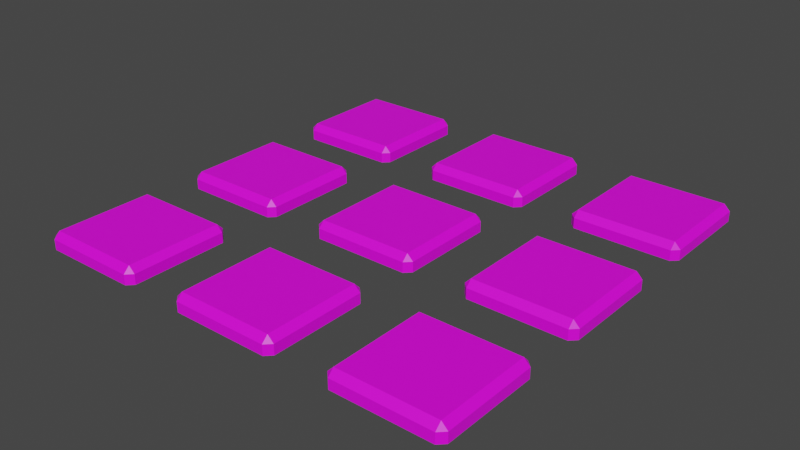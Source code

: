 # Source: buttons.blend  (saved by Blender 2.83.20; exported with 4.5.12 LTS)
import bpy
from mathutils import Matrix  # noqa: F401  (used for matrix-valued properties, if any)

bpy.ops.wm.read_factory_settings(use_empty=True)
scene = bpy.context.scene
scene.name = 'Scene'

# ---- collections
col_collection = bpy.data.collections.new('Collection'); scene.collection.children.link(col_collection)

# ---- images (referenced by path relative to the original .blend; pixels are not part of the script)
import os
ASSET_DIR = os.environ.get("B2B_ASSET_DIR", "")  # directory of the original .blend (textures are referenced by path, not embedded)
HERE = os.path.dirname(os.path.abspath(__file__))  # packed textures are extracted next to this script under _unpacked/

def load_image(name, relpath, width, height, colorspace="sRGB"):
    """Load a texture the original file referenced (path relative to the .blend, or extracted next to this script)."""
    p = next((c for c in (os.path.join(HERE, relpath), os.path.join(ASSET_DIR, relpath)) if relpath and os.path.exists(c)), "")
    if p:
        img = bpy.data.images.load(p, check_existing=True)
        img.name = name
    else:  # same state as the original file: an image datablock whose file is absent (Cycles renders it pink)
        img = bpy.data.images.new(name, width, height)
        img.source = "FILE"
        img.filepath = "//" + (relpath or name)
    img.colorspace_settings.name = colorspace
    return img
img_buttons_metalmaterial_albedotransparency_png = load_image('buttons_MetalMaterial_AlbedoTransparency.png', 'textures/buttons/export metal/buttons_MetalMaterial_AlbedoTransparency.png', 1024, 1024, 'sRGB')

# ---- materials (node trees are filled in below, after node groups)
mat_material = bpy.data.materials.new('Material')
mat_material.use_transparent_shadow = False

# ---- material node trees
mat_material.use_nodes = True; mat_material.node_tree.nodes.clear()
_N = mat_material.node_tree.nodes; _L = mat_material.node_tree.links
n0 = _N.new('ShaderNodeBsdfPrincipled'); n0.name = 'Principled BSDF'; n0.location = (10, 300)
n0.distribution = 'GGX'
n0.subsurface_method = 'BURLEY'
n0.inputs[3].default_value = 1.45
n0.inputs[27].default_value = (0.0, 0.0, 0.0, 1.0)
n0.inputs[28].default_value = 1.0
n1 = _N.new('ShaderNodeOutputMaterial'); n1.name = 'Material Output'; n1.location = (300, 300)
n2 = _N.new('ShaderNodeTexImage'); n2.name = 'Image Texture'; n2.location = (-399, 303)
n2.image = img_buttons_metalmaterial_albedotransparency_png
_L.new(n0.outputs[0], n1.inputs[0])
_L.new(n2.outputs[0], n0.inputs[0])
n1.is_active_output = True

# ---- world
world_world = bpy.data.worlds.new('World'); scene.world = world_world
world_world.use_nodes = True; world_world.node_tree.nodes.clear()
_N = world_world.node_tree.nodes; _L = world_world.node_tree.links
n0 = _N.new('ShaderNodeOutputWorld'); n0.name = 'World Output'; n0.location = (300, 300)
n1 = _N.new('ShaderNodeBackground'); n1.name = 'Background'; n1.location = (10, 300)
n1.inputs[0].default_value = (0.05088, 0.05088, 0.05088, 1.0)
_L.new(n1.outputs[0], n0.inputs[0])
n0.is_active_output = True
world_world.color = (0.05088, 0.05088, 0.05088)
world_world.use_sun_shadow = False
world_world.sun_shadow_jitter_overblur = 0.0

# ---- meshes
me_cube_001 = bpy.data.meshes.new('Cube.001')
me_cube_001.from_pydata([(-0.8867, -1.0, 0.0), (-1.0, -0.8867, 0.0), (-1.0, -0.8867, 0.1867), (-0.8867, 0.8867, 0.3), (-0.8867, 1.0, 0.1867), (-1.0, 0.8867, 0.1867), (0.8867, -1.0, 0.0), (0.8867, -1.0, 0.1867), (0.8867, 1.0, 0.0), (1.0, 0.8867, 0.0), (0.8867, 1.0, 0.1867), (-0.8867, -1.0, 0.1867), (-0.8867, -0.8867, 0.3), (-1.0, 0.8867, 0.0), (-0.8867, 1.0, 0.0), (1.0, -0.8867, 0.0), (0.8867, -0.8867, 0.3), (1.0, -0.8867, 0.1867), (0.8867, 0.8867, 0.3), (1.0, 0.8867, 0.1867)], [], [(6, 7, 11, 0), (9, 19, 17, 15), (18, 3, 12, 16), (14, 4, 10, 8), (11, 12, 2), (3, 4, 5), (16, 7, 17), (18, 19, 10), (0, 11, 2, 1), (12, 3, 5, 2), (4, 14, 13, 5), (3, 18, 10, 4), (19, 9, 8, 10), (7, 6, 15, 17), (16, 12, 11, 7), (1, 2, 5, 13), (18, 16, 17, 19)])
_uv = me_cube_001.uv_layers.new(name='UVMap')
_uv.uv.foreach_set('vector', [0.7024, 0.3237, 0.7231, 0.2964, 0.9523, 0.301, 0.9691, 0.3297, 0.6781, 0.02961, 0.7058, 0.05057, 0.7065, 0.2798, 0.6781, 0.2966, 0.7272, 0.05506, 0.9472, 0.05506, 0.9472, 0.2751, 0.7272, 0.2751, 0.9725, 0.01103, 0.9518, 0.03832, 0.7226, 0.03378, 0.7058, 0.005033, 0.9523, 0.301, 0.9472, 0.2751, 0.9691, 0.2842, 0.9472, 0.05506, 0.9518, 0.03832, 0.9685, 0.05492, 0.7272, 0.2751, 0.7231, 0.2964, 0.7065, 0.2798, 0.7272, 0.05506, 0.7058, 0.05057, 0.7226, 0.03378, 0.9691, 0.3297, 0.9523, 0.301, 0.9691, 0.2842, 0.9968, 0.3051, 0.9472, 0.2751, 0.9472, 0.05506, 0.9685, 0.05492, 0.9691, 0.2842, 0.9518, 0.03832, 0.9725, 0.01103, 0.9968, 0.03814, 0.9685, 0.05492, 0.9472, 0.05506, 0.7272, 0.05506, 0.7226, 0.03378, 0.9518, 0.03832, 0.7058, 0.05057, 0.6781, 0.02961, 0.7058, 0.005033, 0.7226, 0.03378, 0.7231, 0.2964, 0.7024, 0.3237, 0.6781, 0.2966, 0.7065, 0.2798, 0.7272, 0.2751, 0.9472, 0.2751, 0.9523, 0.301, 0.7231, 0.2964, 0.9968, 0.3051, 0.9691, 0.2842, 0.9685, 0.05492, 0.9968, 0.03814, 0.7272, 0.05506, 0.7272, 0.2751, 0.7065, 0.2798, 0.7058, 0.05057])
me_cube_001.materials.append(mat_material)
me_cube_001.use_remesh_fix_poles = True
me_cube_001.use_remesh_preserve_attributes = False
me_cube_001.use_mirror_vertex_groups = False
me_cube_001.update()
me_cube_002 = bpy.data.meshes.new('Cube.002')
me_cube_002.from_pydata([(-0.8867, -1.0, 0.0), (-1.0, -0.8867, 0.0), (-1.0, -0.8867, 0.1867), (-0.8867, 0.8867, 0.3), (-0.8867, 1.0, 0.1867), (-1.0, 0.8867, 0.1867), (0.8867, -1.0, 0.0), (0.8867, -1.0, 0.1867), (0.8867, 1.0, 0.0), (1.0, 0.8867, 0.0), (0.8867, 1.0, 0.1867), (-0.8867, -1.0, 0.1867), (-0.8867, -0.8867, 0.3), (-1.0, 0.8867, 0.0), (-0.8867, 1.0, 0.0), (1.0, -0.8867, 0.0), (0.8867, -0.8867, 0.3), (1.0, -0.8867, 0.1867), (0.8867, 0.8867, 0.3), (1.0, 0.8867, 0.1867)], [], [(6, 7, 11, 0), (9, 19, 17, 15), (18, 3, 12, 16), (14, 4, 10, 8), (11, 12, 2), (3, 4, 5), (16, 7, 17), (18, 19, 10), (0, 11, 2, 1), (12, 3, 5, 2), (4, 14, 13, 5), (3, 18, 10, 4), (19, 9, 8, 10), (7, 6, 15, 17), (16, 12, 11, 7), (1, 2, 5, 13), (18, 16, 17, 19)])
_uv = me_cube_002.uv_layers.new(name='UVMap')
_uv.uv.foreach_set('vector', [0.03119, 0.6563, 0.05195, 0.6291, 0.2812, 0.6336, 0.2979, 0.6623, 0.006961, 0.3622, 0.03466, 0.3832, 0.03528, 0.6124, 0.006961, 0.6292, 0.05602, 0.3877, 0.276, 0.3877, 0.276, 0.6077, 0.05602, 0.6077, 0.3014, 0.3437, 0.2806, 0.3709, 0.05139, 0.3664, 0.03461, 0.3377, 0.2812, 0.6336, 0.276, 0.6077, 0.2979, 0.6168, 0.276, 0.3877, 0.2806, 0.3709, 0.2973, 0.3876, 0.05602, 0.6077, 0.05195, 0.6291, 0.03528, 0.6124, 0.05602, 0.3877, 0.03466, 0.3832, 0.05139, 0.3664, 0.2979, 0.6623, 0.2812, 0.6336, 0.2979, 0.6168, 0.3256, 0.6378, 0.276, 0.6077, 0.276, 0.3877, 0.2973, 0.3876, 0.2979, 0.6168, 0.2806, 0.3709, 0.3014, 0.3437, 0.3256, 0.3708, 0.2973, 0.3876, 0.276, 0.3877, 0.05602, 0.3877, 0.05139, 0.3664, 0.2806, 0.3709, 0.03466, 0.3832, 0.006961, 0.3622, 0.03461, 0.3377, 0.05139, 0.3664, 0.05195, 0.6291, 0.03119, 0.6563, 0.006961, 0.6292, 0.03528, 0.6124, 0.05602, 0.6077, 0.276, 0.6077, 0.2812, 0.6336, 0.05195, 0.6291, 0.3256, 0.6378, 0.2979, 0.6168, 0.2973, 0.3876, 0.3256, 0.3708, 0.05602, 0.3877, 0.05602, 0.6077, 0.03528, 0.6124, 0.03466, 0.3832])
me_cube_002.materials.append(mat_material)
me_cube_002.use_remesh_fix_poles = True
me_cube_002.use_remesh_preserve_attributes = False
me_cube_002.use_mirror_vertex_groups = False
me_cube_002.update()
me_cube_003 = bpy.data.meshes.new('Cube.003')
me_cube_003.from_pydata([(-0.8867, -1.0, 0.0), (-1.0, -0.8867, 0.0), (-1.0, -0.8867, 0.1867), (-0.8867, 0.8867, 0.3), (-0.8867, 1.0, 0.1867), (-1.0, 0.8867, 0.1867), (0.8867, -1.0, 0.0), (0.8867, -1.0, 0.1867), (0.8867, 1.0, 0.0), (1.0, 0.8867, 0.0), (0.8867, 1.0, 0.1867), (-0.8867, -1.0, 0.1867), (-0.8867, -0.8867, 0.3), (-1.0, 0.8867, 0.0), (-0.8867, 1.0, 0.0), (1.0, -0.8867, 0.0), (0.8867, -0.8867, 0.3), (1.0, -0.8867, 0.1867), (0.8867, 0.8867, 0.3), (1.0, 0.8867, 0.1867)], [], [(6, 7, 11, 0), (9, 19, 17, 15), (18, 3, 12, 16), (14, 4, 10, 8), (11, 12, 2), (3, 4, 5), (16, 7, 17), (18, 19, 10), (0, 11, 2, 1), (12, 3, 5, 2), (4, 14, 13, 5), (3, 18, 10, 4), (19, 9, 8, 10), (7, 6, 15, 17), (16, 12, 11, 7), (1, 2, 5, 13), (18, 16, 17, 19)])
_uv = me_cube_003.uv_layers.new(name='UVMap')
_uv.uv.foreach_set('vector', [0.7024, 0.9902, 0.7231, 0.9629, 0.9523, 0.9675, 0.9691, 0.9962, 0.6781, 0.6961, 0.7058, 0.7171, 0.7065, 0.9463, 0.6781, 0.9631, 0.7272, 0.7216, 0.9472, 0.7216, 0.9472, 0.9416, 0.7272, 0.9416, 0.9725, 0.6775, 0.9518, 0.7048, 0.7226, 0.7003, 0.7058, 0.6715, 0.9523, 0.9675, 0.9472, 0.9416, 0.9691, 0.9507, 0.9472, 0.7216, 0.9518, 0.7048, 0.9685, 0.7214, 0.7272, 0.9416, 0.7231, 0.9629, 0.7065, 0.9463, 0.7272, 0.7216, 0.7058, 0.7171, 0.7226, 0.7003, 0.9691, 0.9962, 0.9523, 0.9675, 0.9691, 0.9507, 0.9968, 0.9716, 0.9472, 0.9416, 0.9472, 0.7216, 0.9685, 0.7214, 0.9691, 0.9507, 0.9518, 0.7048, 0.9725, 0.6775, 0.9968, 0.7046, 0.9685, 0.7214, 0.9472, 0.7216, 0.7272, 0.7216, 0.7226, 0.7003, 0.9518, 0.7048, 0.7058, 0.7171, 0.6781, 0.6961, 0.7058, 0.6715, 0.7226, 0.7003, 0.7231, 0.9629, 0.7024, 0.9902, 0.6781, 0.9631, 0.7065, 0.9463, 0.7272, 0.9416, 0.9472, 0.9416, 0.9523, 0.9675, 0.7231, 0.9629, 0.9968, 0.9716, 0.9691, 0.9507, 0.9685, 0.7214, 0.9968, 0.7046, 0.7272, 0.7216, 0.7272, 0.9416, 0.7065, 0.9463, 0.7058, 0.7171])
me_cube_003.materials.append(mat_material)
me_cube_003.use_remesh_fix_poles = True
me_cube_003.use_remesh_preserve_attributes = False
me_cube_003.use_mirror_vertex_groups = False
me_cube_003.update()
me_cube_004 = bpy.data.meshes.new('Cube.004')
me_cube_004.from_pydata([(-0.8867, -1.0, 0.0), (-1.0, -0.8867, 0.0), (-1.0, -0.8867, 0.1867), (-0.8867, 0.8867, 0.3), (-0.8867, 1.0, 0.1867), (-1.0, 0.8867, 0.1867), (0.8867, -1.0, 0.0), (0.8867, -1.0, 0.1867), (0.8867, 1.0, 0.0), (1.0, 0.8867, 0.0), (0.8867, 1.0, 0.1867), (-0.8867, -1.0, 0.1867), (-0.8867, -0.8867, 0.3), (-1.0, 0.8867, 0.0), (-0.8867, 1.0, 0.0), (1.0, -0.8867, 0.0), (0.8867, -0.8867, 0.3), (1.0, -0.8867, 0.1867), (0.8867, 0.8867, 0.3), (1.0, 0.8867, 0.1867)], [], [(6, 7, 11, 0), (9, 19, 17, 15), (18, 3, 12, 16), (14, 4, 10, 8), (11, 12, 2), (3, 4, 5), (16, 7, 17), (18, 19, 10), (0, 11, 2, 1), (12, 3, 5, 2), (4, 14, 13, 5), (3, 18, 10, 4), (19, 9, 8, 10), (7, 6, 15, 17), (16, 12, 11, 7), (1, 2, 5, 13), (18, 16, 17, 19)])
_uv = me_cube_004.uv_layers.new(name='UVMap')
_uv.uv.foreach_set('vector', [0.7024, 0.6563, 0.7231, 0.6291, 0.9523, 0.6336, 0.9691, 0.6623, 0.6781, 0.3622, 0.7058, 0.3832, 0.7065, 0.6124, 0.6781, 0.6292, 0.7272, 0.3877, 0.9472, 0.3877, 0.9472, 0.6077, 0.7272, 0.6077, 0.9725, 0.3437, 0.9518, 0.3709, 0.7226, 0.3664, 0.7058, 0.3377, 0.9523, 0.6336, 0.9472, 0.6077, 0.9691, 0.6168, 0.9472, 0.3877, 0.9518, 0.3709, 0.9685, 0.3876, 0.7272, 0.6077, 0.7231, 0.6291, 0.7065, 0.6124, 0.7272, 0.3877, 0.7058, 0.3832, 0.7226, 0.3664, 0.9691, 0.6623, 0.9523, 0.6336, 0.9691, 0.6168, 0.9968, 0.6378, 0.9472, 0.6077, 0.9472, 0.3877, 0.9685, 0.3876, 0.9691, 0.6168, 0.9518, 0.3709, 0.9725, 0.3437, 0.9968, 0.3708, 0.9685, 0.3876, 0.9472, 0.3877, 0.7272, 0.3877, 0.7226, 0.3664, 0.9518, 0.3709, 0.7058, 0.3832, 0.6781, 0.3622, 0.7058, 0.3377, 0.7226, 0.3664, 0.7231, 0.6291, 0.7024, 0.6563, 0.6781, 0.6292, 0.7065, 0.6124, 0.7272, 0.6077, 0.9472, 0.6077, 0.9523, 0.6336, 0.7231, 0.6291, 0.9968, 0.6378, 0.9691, 0.6168, 0.9685, 0.3876, 0.9968, 0.3708, 0.7272, 0.3877, 0.7272, 0.6077, 0.7065, 0.6124, 0.7058, 0.3832])
me_cube_004.materials.append(mat_material)
me_cube_004.use_remesh_fix_poles = True
me_cube_004.use_remesh_preserve_attributes = False
me_cube_004.use_mirror_vertex_groups = False
me_cube_004.update()
me_cube_005 = bpy.data.meshes.new('Cube.005')
me_cube_005.from_pydata([(-0.8867, -1.0, 0.0), (-1.0, -0.8867, 0.0), (-1.0, -0.8867, 0.1867), (-0.8867, 0.8867, 0.3), (-0.8867, 1.0, 0.1867), (-1.0, 0.8867, 0.1867), (0.8867, -1.0, 0.0), (0.8867, -1.0, 0.1867), (0.8867, 1.0, 0.0), (1.0, 0.8867, 0.0), (0.8867, 1.0, 0.1867), (-0.8867, -1.0, 0.1867), (-0.8867, -0.8867, 0.3), (-1.0, 0.8867, 0.0), (-0.8867, 1.0, 0.0), (1.0, -0.8867, 0.0), (0.8867, -0.8867, 0.3), (1.0, -0.8867, 0.1867), (0.8867, 0.8867, 0.3), (1.0, 0.8867, 0.1867)], [], [(6, 7, 11, 0), (9, 19, 17, 15), (18, 3, 12, 16), (14, 4, 10, 8), (11, 12, 2), (3, 4, 5), (16, 7, 17), (18, 19, 10), (0, 11, 2, 1), (12, 3, 5, 2), (4, 14, 13, 5), (3, 18, 10, 4), (19, 9, 8, 10), (7, 6, 15, 17), (16, 12, 11, 7), (1, 2, 5, 13), (18, 16, 17, 19)])
_uv = me_cube_005.uv_layers.new(name='UVMap')
_uv.uv.foreach_set('vector', [0.3669, 0.6563, 0.3876, 0.6291, 0.6168, 0.6336, 0.6336, 0.6623, 0.3426, 0.3622, 0.3703, 0.3832, 0.371, 0.6124, 0.3426, 0.6292, 0.3917, 0.3877, 0.6117, 0.3877, 0.6117, 0.6077, 0.3917, 0.6077, 0.637, 0.3437, 0.6163, 0.3709, 0.3871, 0.3664, 0.3703, 0.3377, 0.6168, 0.6336, 0.6117, 0.6077, 0.6336, 0.6168, 0.6117, 0.3877, 0.6163, 0.3709, 0.633, 0.3876, 0.3917, 0.6077, 0.3876, 0.6291, 0.371, 0.6124, 0.3917, 0.3877, 0.3703, 0.3832, 0.3871, 0.3664, 0.6336, 0.6623, 0.6168, 0.6336, 0.6336, 0.6168, 0.6613, 0.6378, 0.6117, 0.6077, 0.6117, 0.3877, 0.633, 0.3876, 0.6336, 0.6168, 0.6163, 0.3709, 0.637, 0.3437, 0.6613, 0.3708, 0.633, 0.3876, 0.6117, 0.3877, 0.3917, 0.3877, 0.3871, 0.3664, 0.6163, 0.3709, 0.3703, 0.3832, 0.3426, 0.3622, 0.3703, 0.3377, 0.3871, 0.3664, 0.3876, 0.6291, 0.3669, 0.6563, 0.3426, 0.6292, 0.371, 0.6124, 0.3917, 0.6077, 0.6117, 0.6077, 0.6168, 0.6336, 0.3876, 0.6291, 0.6613, 0.6378, 0.6336, 0.6168, 0.633, 0.3876, 0.6613, 0.3708, 0.3917, 0.3877, 0.3917, 0.6077, 0.371, 0.6124, 0.3703, 0.3832])
me_cube_005.materials.append(mat_material)
me_cube_005.use_remesh_fix_poles = True
me_cube_005.use_remesh_preserve_attributes = False
me_cube_005.use_mirror_vertex_groups = False
me_cube_005.update()
me_cube_006 = bpy.data.meshes.new('Cube.006')
me_cube_006.from_pydata([(-0.8867, -1.0, 0.0), (-1.0, -0.8867, 0.0), (-1.0, -0.8867, 0.1867), (-0.8867, 0.8867, 0.3), (-0.8867, 1.0, 0.1867), (-1.0, 0.8867, 0.1867), (0.8867, -1.0, 0.0), (0.8867, -1.0, 0.1867), (0.8867, 1.0, 0.0), (1.0, 0.8867, 0.0), (0.8867, 1.0, 0.1867), (-0.8867, -1.0, 0.1867), (-0.8867, -0.8867, 0.3), (-1.0, 0.8867, 0.0), (-0.8867, 1.0, 0.0), (1.0, -0.8867, 0.0), (0.8867, -0.8867, 0.3), (1.0, -0.8867, 0.1867), (0.8867, 0.8867, 0.3), (1.0, 0.8867, 0.1867)], [], [(6, 7, 11, 0), (9, 19, 17, 15), (18, 3, 12, 16), (14, 4, 10, 8), (11, 12, 2), (3, 4, 5), (16, 7, 17), (18, 19, 10), (0, 11, 2, 1), (12, 3, 5, 2), (4, 14, 13, 5), (3, 18, 10, 4), (19, 9, 8, 10), (7, 6, 15, 17), (16, 12, 11, 7), (1, 2, 5, 13), (18, 16, 17, 19)])
_uv = me_cube_006.uv_layers.new(name='UVMap')
_uv.uv.foreach_set('vector', [0.3669, 0.3237, 0.3876, 0.2964, 0.6168, 0.301, 0.6336, 0.3297, 0.3426, 0.02961, 0.3703, 0.05057, 0.371, 0.2798, 0.3426, 0.2966, 0.3917, 0.05506, 0.6117, 0.05506, 0.6117, 0.2751, 0.3917, 0.2751, 0.637, 0.01103, 0.6163, 0.03832, 0.3871, 0.03378, 0.3703, 0.005033, 0.6168, 0.301, 0.6117, 0.2751, 0.6336, 0.2842, 0.6117, 0.05506, 0.6163, 0.03832, 0.633, 0.05492, 0.3917, 0.2751, 0.3876, 0.2964, 0.371, 0.2798, 0.3917, 0.05506, 0.3703, 0.05057, 0.3871, 0.03378, 0.6336, 0.3297, 0.6168, 0.301, 0.6336, 0.2842, 0.6613, 0.3051, 0.6117, 0.2751, 0.6117, 0.05506, 0.633, 0.05492, 0.6336, 0.2842, 0.6163, 0.03832, 0.637, 0.01103, 0.6613, 0.03814, 0.633, 0.05492, 0.6117, 0.05506, 0.3917, 0.05506, 0.3871, 0.03378, 0.6163, 0.03832, 0.3703, 0.05057, 0.3426, 0.02961, 0.3703, 0.005033, 0.3871, 0.03378, 0.3876, 0.2964, 0.3669, 0.3237, 0.3426, 0.2966, 0.371, 0.2798, 0.3917, 0.2751, 0.6117, 0.2751, 0.6168, 0.301, 0.3876, 0.2964, 0.6613, 0.3051, 0.6336, 0.2842, 0.633, 0.05492, 0.6613, 0.03814, 0.3917, 0.05506, 0.3917, 0.2751, 0.371, 0.2798, 0.3703, 0.05057])
me_cube_006.materials.append(mat_material)
me_cube_006.use_remesh_fix_poles = True
me_cube_006.use_remesh_preserve_attributes = False
me_cube_006.use_mirror_vertex_groups = False
me_cube_006.update()
me_cube_007 = bpy.data.meshes.new('Cube.007')
me_cube_007.from_pydata([(-0.8867, -1.0, 0.0), (-1.0, -0.8867, 0.0), (-1.0, -0.8867, 0.1867), (-0.8867, 0.8867, 0.3), (-0.8867, 1.0, 0.1867), (-1.0, 0.8867, 0.1867), (0.8867, -1.0, 0.0), (0.8867, -1.0, 0.1867), (0.8867, 1.0, 0.0), (1.0, 0.8867, 0.0), (0.8867, 1.0, 0.1867), (-0.8867, -1.0, 0.1867), (-0.8867, -0.8867, 0.3), (-1.0, 0.8867, 0.0), (-0.8867, 1.0, 0.0), (1.0, -0.8867, 0.0), (0.8867, -0.8867, 0.3), (1.0, -0.8867, 0.1867), (0.8867, 0.8867, 0.3), (1.0, 0.8867, 0.1867)], [], [(6, 7, 11, 0), (9, 19, 17, 15), (18, 3, 12, 16), (14, 4, 10, 8), (11, 12, 2), (3, 4, 5), (16, 7, 17), (18, 19, 10), (0, 11, 2, 1), (12, 3, 5, 2), (4, 14, 13, 5), (3, 18, 10, 4), (19, 9, 8, 10), (7, 6, 15, 17), (16, 12, 11, 7), (1, 2, 5, 13), (18, 16, 17, 19)])
_uv = me_cube_007.uv_layers.new(name='UVMap')
_uv.uv.foreach_set('vector', [0.03119, 0.3237, 0.05195, 0.2964, 0.2812, 0.301, 0.2979, 0.3297, 0.006961, 0.02961, 0.03466, 0.05057, 0.03528, 0.2798, 0.006961, 0.2966, 0.05602, 0.05506, 0.276, 0.05506, 0.276, 0.2751, 0.05602, 0.2751, 0.3014, 0.01103, 0.2806, 0.03832, 0.05139, 0.03378, 0.03461, 0.005033, 0.2812, 0.301, 0.276, 0.2751, 0.2979, 0.2842, 0.276, 0.05506, 0.2806, 0.03832, 0.2973, 0.05492, 0.05602, 0.2751, 0.05195, 0.2964, 0.03528, 0.2798, 0.05602, 0.05506, 0.03466, 0.05057, 0.05139, 0.03378, 0.2979, 0.3297, 0.2812, 0.301, 0.2979, 0.2842, 0.3256, 0.3051, 0.276, 0.2751, 0.276, 0.05506, 0.2973, 0.05492, 0.2979, 0.2842, 0.2806, 0.03832, 0.3014, 0.01103, 0.3256, 0.03814, 0.2973, 0.05492, 0.276, 0.05506, 0.05602, 0.05506, 0.05139, 0.03378, 0.2806, 0.03832, 0.03466, 0.05057, 0.006961, 0.02961, 0.03461, 0.005033, 0.05139, 0.03378, 0.05195, 0.2964, 0.03119, 0.3237, 0.006961, 0.2966, 0.03528, 0.2798, 0.05602, 0.2751, 0.276, 0.2751, 0.2812, 0.301, 0.05195, 0.2964, 0.3256, 0.3051, 0.2979, 0.2842, 0.2973, 0.05492, 0.3256, 0.03814, 0.05602, 0.05506, 0.05602, 0.2751, 0.03528, 0.2798, 0.03466, 0.05057])
me_cube_007.materials.append(mat_material)
me_cube_007.use_remesh_fix_poles = True
me_cube_007.use_remesh_preserve_attributes = False
me_cube_007.use_mirror_vertex_groups = False
me_cube_007.update()
me_cube_008 = bpy.data.meshes.new('Cube.008')
me_cube_008.from_pydata([(-0.8867, -1.0, 0.0), (-1.0, -0.8867, 0.0), (-1.0, -0.8867, 0.1867), (-0.8867, 0.8867, 0.3), (-0.8867, 1.0, 0.1867), (-1.0, 0.8867, 0.1867), (0.8867, -1.0, 0.0), (0.8867, -1.0, 0.1867), (0.8867, 1.0, 0.0), (1.0, 0.8867, 0.0), (0.8867, 1.0, 0.1867), (-0.8867, -1.0, 0.1867), (-0.8867, -0.8867, 0.3), (-1.0, 0.8867, 0.0), (-0.8867, 1.0, 0.0), (1.0, -0.8867, 0.0), (0.8867, -0.8867, 0.3), (1.0, -0.8867, 0.1867), (0.8867, 0.8867, 0.3), (1.0, 0.8867, 0.1867)], [], [(6, 7, 11, 0), (9, 19, 17, 15), (18, 3, 12, 16), (14, 4, 10, 8), (11, 12, 2), (3, 4, 5), (16, 7, 17), (18, 19, 10), (0, 11, 2, 1), (12, 3, 5, 2), (4, 14, 13, 5), (3, 18, 10, 4), (19, 9, 8, 10), (7, 6, 15, 17), (16, 12, 11, 7), (1, 2, 5, 13), (18, 16, 17, 19)])
_uv = me_cube_008.uv_layers.new(name='UVMap')
_uv.uv.foreach_set('vector', [0.3669, 0.9902, 0.3876, 0.9629, 0.6168, 0.9675, 0.6336, 0.9962, 0.3426, 0.6961, 0.3703, 0.7171, 0.371, 0.9463, 0.3426, 0.9631, 0.3917, 0.7216, 0.6117, 0.7216, 0.6117, 0.9416, 0.3917, 0.9416, 0.637, 0.6775, 0.6163, 0.7048, 0.3871, 0.7003, 0.3703, 0.6715, 0.6168, 0.9675, 0.6117, 0.9416, 0.6336, 0.9507, 0.6117, 0.7216, 0.6163, 0.7048, 0.633, 0.7214, 0.3917, 0.9416, 0.3876, 0.9629, 0.371, 0.9463, 0.3917, 0.7216, 0.3703, 0.7171, 0.3871, 0.7003, 0.6336, 0.9962, 0.6168, 0.9675, 0.6336, 0.9507, 0.6613, 0.9716, 0.6117, 0.9416, 0.6117, 0.7216, 0.633, 0.7214, 0.6336, 0.9507, 0.6163, 0.7048, 0.637, 0.6775, 0.6613, 0.7046, 0.633, 0.7214, 0.6117, 0.7216, 0.3917, 0.7216, 0.3871, 0.7003, 0.6163, 0.7048, 0.3703, 0.7171, 0.3426, 0.6961, 0.3703, 0.6715, 0.3871, 0.7003, 0.3876, 0.9629, 0.3669, 0.9902, 0.3426, 0.9631, 0.371, 0.9463, 0.3917, 0.9416, 0.6117, 0.9416, 0.6168, 0.9675, 0.3876, 0.9629, 0.6613, 0.9716, 0.6336, 0.9507, 0.633, 0.7214, 0.6613, 0.7046, 0.3917, 0.7216, 0.3917, 0.9416, 0.371, 0.9463, 0.3703, 0.7171])
me_cube_008.materials.append(mat_material)
me_cube_008.use_remesh_fix_poles = True
me_cube_008.use_remesh_preserve_attributes = False
me_cube_008.use_mirror_vertex_groups = False
me_cube_008.update()
me_cube_009 = bpy.data.meshes.new('Cube.009')
me_cube_009.from_pydata([(-0.8867, -1.0, 0.0), (-1.0, -0.8867, 0.0), (-1.0, -0.8867, 0.1867), (-0.8867, 0.8867, 0.3), (-0.8867, 1.0, 0.1867), (-1.0, 0.8867, 0.1867), (0.8867, -1.0, 0.0), (0.8867, -1.0, 0.1867), (0.8867, 1.0, 0.0), (1.0, 0.8867, 0.0), (0.8867, 1.0, 0.1867), (-0.8867, -1.0, 0.1867), (-0.8867, -0.8867, 0.3), (-1.0, 0.8867, 0.0), (-0.8867, 1.0, 0.0), (1.0, -0.8867, 0.0), (0.8867, -0.8867, 0.3), (1.0, -0.8867, 0.1867), (0.8867, 0.8867, 0.3), (1.0, 0.8867, 0.1867)], [], [(6, 7, 11, 0), (9, 19, 17, 15), (18, 3, 12, 16), (14, 4, 10, 8), (11, 12, 2), (3, 4, 5), (16, 7, 17), (18, 19, 10), (0, 11, 2, 1), (12, 3, 5, 2), (4, 14, 13, 5), (3, 18, 10, 4), (19, 9, 8, 10), (7, 6, 15, 17), (16, 12, 11, 7), (1, 2, 5, 13), (18, 16, 17, 19)])
_uv = me_cube_009.uv_layers.new(name='UVMap')
_uv.uv.foreach_set('vector', [0.03119, 0.9902, 0.05195, 0.9629, 0.2812, 0.9675, 0.2979, 0.9962, 0.006961, 0.6961, 0.03466, 0.7171, 0.03528, 0.9463, 0.006961, 0.9631, 0.05602, 0.7216, 0.276, 0.7216, 0.276, 0.9416, 0.05602, 0.9416, 0.3014, 0.6775, 0.2806, 0.7048, 0.05139, 0.7003, 0.03461, 0.6715, 0.2812, 0.9675, 0.276, 0.9416, 0.2979, 0.9507, 0.276, 0.7216, 0.2806, 0.7048, 0.2973, 0.7214, 0.05602, 0.9416, 0.05195, 0.9629, 0.03528, 0.9463, 0.05602, 0.7216, 0.03466, 0.7171, 0.05139, 0.7003, 0.2979, 0.9962, 0.2812, 0.9675, 0.2979, 0.9507, 0.3256, 0.9716, 0.276, 0.9416, 0.276, 0.7216, 0.2973, 0.7214, 0.2979, 0.9507, 0.2806, 0.7048, 0.3014, 0.6775, 0.3256, 0.7046, 0.2973, 0.7214, 0.276, 0.7216, 0.05602, 0.7216, 0.05139, 0.7003, 0.2806, 0.7048, 0.03466, 0.7171, 0.006961, 0.6961, 0.03461, 0.6715, 0.05139, 0.7003, 0.05195, 0.9629, 0.03119, 0.9902, 0.006961, 0.9631, 0.03528, 0.9463, 0.05602, 0.9416, 0.276, 0.9416, 0.2812, 0.9675, 0.05195, 0.9629, 0.3256, 0.9716, 0.2979, 0.9507, 0.2973, 0.7214, 0.3256, 0.7046, 0.05602, 0.7216, 0.05602, 0.9416, 0.03528, 0.9463, 0.03466, 0.7171])
me_cube_009.materials.append(mat_material)
me_cube_009.use_remesh_fix_poles = True
me_cube_009.use_remesh_preserve_attributes = False
me_cube_009.use_mirror_vertex_groups = False
me_cube_009.update()

# ---- objects
ob_button_toggle = bpy.data.objects.new('button toggle', me_cube_001)
ob_button_circle = bpy.data.objects.new('button circle', me_cube_002)
ob_button_triange = bpy.data.objects.new('button triange', me_cube_003)
ob_button_music_link = bpy.data.objects.new('button music link', me_cube_004)
ob_button_locke = bpy.data.objects.new('button locke', me_cube_005)
ob_button_tv_link = bpy.data.objects.new('button tv link', me_cube_006)
ob_button_message = bpy.data.objects.new('button message', me_cube_007)
ob_button_square = bpy.data.objects.new('button square', me_cube_008)
ob_button_music = bpy.data.objects.new('button music', me_cube_009)

# ---- transforms, parenting, visibility, modifiers, constraints
ob_button_toggle.location = (0.0, 0.0, 0.0)
ob_button_toggle.lineart.crease_threshold = 0.0
ob_button_circle.location = (3.0, -3.0, 0.0)
ob_button_circle.lineart.crease_threshold = 0.0
ob_button_triange.location = (3.0, 0.0, 0.0)
ob_button_triange.lineart.crease_threshold = 0.0
ob_button_music_link.location = (-3.0, 3.0, 0.0)
ob_button_music_link.lineart.crease_threshold = 0.0
ob_button_locke.location = (-3.0, 0.0, 0.0)
ob_button_locke.lineart.crease_threshold = 0.0
ob_button_tv_link.location = (-3.0, -3.0, 0.0)
ob_button_tv_link.lineart.crease_threshold = 0.0
ob_button_message.location = (0.0, 3.0, 0.0)
ob_button_message.lineart.crease_threshold = 0.0
ob_button_square.location = (3.0, 3.0, 0.0)
ob_button_square.lineart.crease_threshold = 0.0
ob_button_music.location = (0.0, -3.0, 0.0)
ob_button_music.lineart.crease_threshold = 0.0

# ---- collection membership
col_collection.objects.link(ob_button_toggle)
col_collection.objects.link(ob_button_circle)
col_collection.objects.link(ob_button_triange)
col_collection.objects.link(ob_button_music_link)
col_collection.objects.link(ob_button_locke)
col_collection.objects.link(ob_button_tv_link)
col_collection.objects.link(ob_button_message)
col_collection.objects.link(ob_button_square)
col_collection.objects.link(ob_button_music)

# ---- scene / render settings (as saved in the file)
scene.frame_start = 1; scene.frame_end = 250; scene.frame_set(1)
scene.render.engine = 'BLENDER_EEVEE_NEXT'
scene.cycles.use_denoising = False
scene.cycles.samples = 128
scene.cycles.sampling_pattern = 'TABULATED_SOBOL'
scene.cycles.use_adaptive_sampling = False
scene.cycles.use_light_tree = False
scene.view_settings.view_transform = 'Filmic'
bpy.context.view_layer.update()

# ---- added for rendering (the .blend has no active camera and no usable light): camera, sun
cam_auto = bpy.data.cameras.new('AutoCamera')
cam_auto.lens = 50.0
cam_auto.sensor_width = 36.0
cam_auto.clip_end = 1000.0
ob_auto_camera = bpy.data.objects.new('AutoCamera', cam_auto)
scene.collection.objects.link(ob_auto_camera)
ob_auto_camera.location = (10.4714, -12.5657, 8.52712)
ob_auto_camera.rotation_euler = (1.09748, -7.21219e-08, 0.694738)
scene.camera = ob_auto_camera
light_auto_sun = bpy.data.lights.new('AutoSun', 'SUN')
light_auto_sun.energy = 3.0
light_auto_sun.angle = 0.0523599
ob_auto_sun = bpy.data.objects.new('AutoSun', light_auto_sun)
scene.collection.objects.link(ob_auto_sun)
ob_auto_sun.rotation_euler = (0.872665, 0.174533, 0.523599)
bpy.context.view_layer.update()
